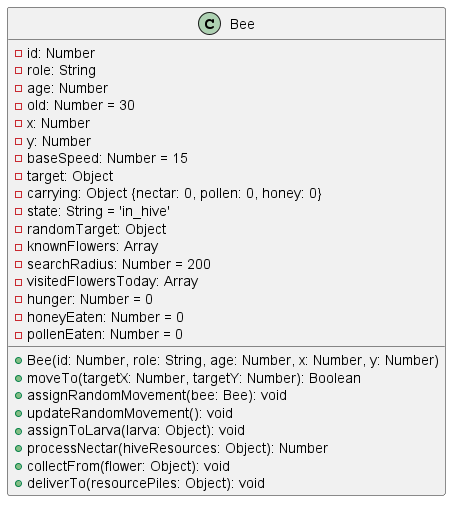

The diagram above was rendered by PlantUML. Its source (embedded in the PNG):
@startuml Bee

class Bee {
  - id: Number
  - role: String
  - age: Number
  - old: Number = 30
  - x: Number
  - y: Number
  - baseSpeed: Number = 15
  - target: Object
  - carrying: Object {nectar: 0, pollen: 0, honey: 0}
  - state: String = 'in_hive'
  - randomTarget: Object
  - knownFlowers: Array
  - searchRadius: Number = 200
  - visitedFlowersToday: Array
  - hunger: Number = 0
  - honeyEaten: Number = 0
  - pollenEaten: Number = 0

  + Bee(id: Number, role: String, age: Number, x: Number, y: Number)
  + moveTo(targetX: Number, targetY: Number): Boolean
  + assignRandomMovement(bee: Bee): void
  + updateRandomMovement(): void
  + assignToLarva(larva: Object): void
  + processNectar(hiveResources: Object): Number
  + collectFrom(flower: Object): void
  + deliverTo(resourcePiles: Object): void
}

@enduml